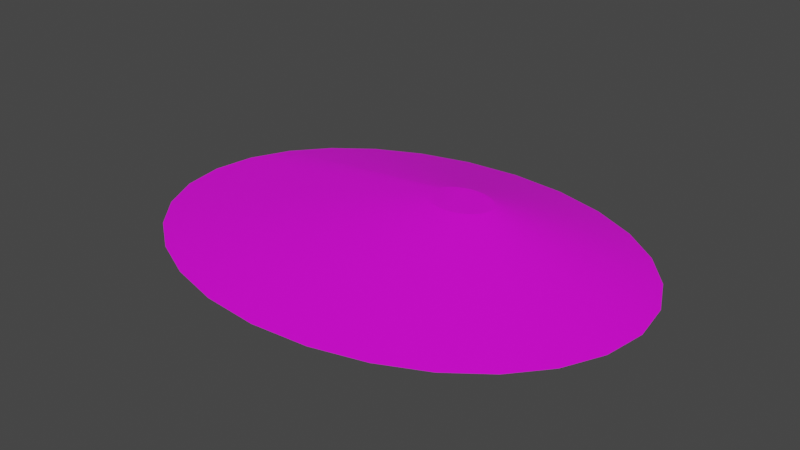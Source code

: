 # Source: terrain_wooded_hill_102.blend  (saved by Blender 3.0.42; exported with 4.5.12 LTS)
import bpy
from mathutils import Matrix  # noqa: F401  (used for matrix-valued properties, if any)

bpy.ops.wm.read_factory_settings(use_empty=True)
scene = bpy.context.scene
scene.name = 'Scene'

# ---- collections
col_collection = bpy.data.collections.new('Collection'); scene.collection.children.link(col_collection)

# ---- images (referenced by path relative to the original .blend; pixels are not part of the script)
import os
ASSET_DIR = os.environ.get("B2B_ASSET_DIR", "")  # directory of the original .blend (textures are referenced by path, not embedded)
HERE = os.path.dirname(os.path.abspath(__file__))  # packed textures are extracted next to this script under _unpacked/

def load_image(name, relpath, width, height, colorspace="sRGB"):
    """Load a texture the original file referenced (path relative to the .blend, or extracted next to this script)."""
    p = next((c for c in (os.path.join(HERE, relpath), os.path.join(ASSET_DIR, relpath)) if relpath and os.path.exists(c)), "")
    if p:
        img = bpy.data.images.load(p, check_existing=True)
        img.name = name
    else:  # same state as the original file: an image datablock whose file is absent (Cycles renders it pink)
        img = bpy.data.images.new(name, width, height)
        img.source = "FILE"
        img.filepath = "//" + (relpath or name)
    img.colorspace_settings.name = colorspace
    return img
img_background_jpg_001 = load_image('background.jpg.001', 'background.jpg', 1024, 1024, 'sRGB')

# ---- materials (node trees are filled in below, after node groups)
mat_default_obj_007 = bpy.data.materials.new('Default_OBJ.007')
mat_default_obj_007.use_transparent_shadow = False

# ---- material node trees
mat_default_obj_007.use_nodes = True; mat_default_obj_007.node_tree.nodes.clear()
_N = mat_default_obj_007.node_tree.nodes; _L = mat_default_obj_007.node_tree.links
n0 = _N.new('ShaderNodeBsdfPrincipled'); n0.name = 'Principled BSDF'; n0.location = (10, 300)
n0.distribution = 'GGX'
n0.subsurface_method = 'RANDOM_WALK_SKIN'
n0.inputs[3].default_value = 1.45
n0.inputs[27].default_value = (0.0, 0.0, 0.0, 1.0)
n0.inputs[28].default_value = 1.0
n1 = _N.new('ShaderNodeOutputMaterial'); n1.name = 'Material Output'; n1.location = (300, 300)
n2 = _N.new('ShaderNodeTexImage'); n2.name = 'Image Texture'; n2.location = (-356, 54)
n2.image = img_background_jpg_001
_L.new(n0.outputs[0], n1.inputs[0])
_L.new(n2.outputs[0], n0.inputs[0])
n1.is_active_output = True

# ---- world
world_world = bpy.data.worlds.new('World'); scene.world = world_world
world_world.use_nodes = True; world_world.node_tree.nodes.clear()
_N = world_world.node_tree.nodes; _L = world_world.node_tree.links
n0 = _N.new('ShaderNodeOutputWorld'); n0.name = 'World Output'; n0.location = (300, 300)
n1 = _N.new('ShaderNodeBackground'); n1.name = 'Background'; n1.location = (10, 300)
n1.inputs[0].default_value = (0.05088, 0.05088, 0.05088, 1.0)
_L.new(n1.outputs[0], n0.inputs[0])
n0.is_active_output = True
world_world.color = (0.05088, 0.05088, 0.05088)
world_world.use_sun_shadow = False
world_world.sun_shadow_jitter_overblur = 0.0

# ---- meshes
me_terrain_wooded_hill__102 = bpy.data.meshes.new('terrain Wooded Hill #102')
me_terrain_wooded_hill__102.from_pydata([(3.023, -0.1586, -0.09721), (2.939, 0.3822, -0.09721), (2.939, 0.3822, -0.09607), (3.023, -0.1586, -0.09607), (2.702, 0.8788, -0.09721), (2.702, 0.8788, -0.09607), (2.33, 1.317, -0.09721), (2.33, 1.317, -0.09607), (1.842, 1.683, -0.09721), (1.842, 1.683, -0.09607), (1.257, 1.961, -0.09721), (1.257, 1.961, -0.09607), (0.5944, 2.139, -0.09721), (0.5944, 2.139, -0.09607), (-0.1274, 2.201, -0.09721), (-0.1274, 2.201, -0.09607), (-0.8492, 2.139, -0.09721), (-0.8492, 2.139, -0.09607), (-1.512, 1.961, -0.09721), (-1.512, 1.961, -0.09607), (-2.097, 1.683, -0.09721), (-2.097, 1.683, -0.09607), (-2.585, 1.317, -0.09721), (-2.585, 1.317, -0.09607), (-2.957, 0.8788, -0.09721), (-2.957, 0.8788, -0.09607), (-3.194, 0.3822, -0.09721), (-3.194, 0.3822, -0.09607), (-3.277, -0.1586, -0.09721), (-3.277, -0.1586, -0.09607), (-3.194, -0.6994, -0.09721), (-3.194, -0.6994, -0.09607), (-2.957, -1.196, -0.09721), (-2.957, -1.196, -0.09607), (-2.585, -1.634, -0.09721), (-2.585, -1.634, -0.09607), (-2.097, -2.0, -0.09721), (-2.097, -2.0, -0.09607), (-1.512, -2.278, -0.09721), (-1.512, -2.278, -0.09607), (-0.8492, -2.456, -0.09721), (-0.8492, -2.456, -0.09607), (-0.1274, -2.519, -0.09721), (-0.1274, -2.519, -0.09607), (0.5944, -2.456, -0.09721), (0.5944, -2.456, -0.09607), (1.257, -2.278, -0.09721), (1.257, -2.278, -0.09607), (1.842, -2.0, -0.09721), (1.842, -2.0, -0.09607), (2.33, -1.634, -0.09721), (2.33, -1.634, -0.09607), (2.702, -1.196, -0.09721), (2.702, -1.196, -0.09607), (2.939, -0.6994, -0.09721), (2.939, -0.6994, -0.09607), (2.939, 0.3822, -0.09607), (3.023, -0.1586, -0.09607), (2.702, 0.8788, -0.09607), (-3.194, 0.3822, -0.09607), (-3.194, -0.6994, -0.09607), (2.939, -0.6994, -0.09607), (2.33, 1.317, -0.09607), (1.842, 1.683, -0.09607), (1.257, 1.961, -0.09607), (0.5944, 2.139, -0.09607), (-0.1274, 2.201, -0.09607), (-0.8492, 2.139, -0.09607), (-1.512, 1.961, -0.09607), (-2.097, 1.683, -0.09607), (-2.585, 1.317, -0.09607), (-2.957, 0.8788, -0.09607), (-2.957, -1.196, -0.09607), (-2.585, -1.634, -0.09607), (-2.097, -2.0, -0.09607), (-1.512, -2.278, -0.09607), (-0.8492, -2.456, -0.09607), (-0.1274, -2.519, -0.09607), (0.5944, -2.456, -0.09607), (1.257, -2.278, -0.09607), (1.842, -2.0, -0.09607), (2.33, -1.634, -0.09607), (2.702, -1.196, -0.09607), (0.6747, 0.5607, 0.2965), (0.686, 0.4875, 0.2965), (0.6426, 0.628, 0.2965), (-0.1565, 0.5607, 0.2965), (-0.1565, 0.4142, 0.2965), (0.6747, 0.4142, 0.2965), (0.5921, 0.6874, 0.2965), (0.526, 0.737, 0.2965), (0.4467, 0.7747, 0.2965), (0.3569, 0.7988, 0.2965), (0.2591, 0.8073, 0.2965), (0.1613, 0.7988, 0.2965), (0.07145, 0.7747, 0.2965), (-0.00782, 0.737, 0.2965), (-0.07395, 0.6874, 0.2965), (-0.1244, 0.628, 0.2965), (-0.1244, 0.3469, 0.2965), (-0.07395, 0.2875, 0.2965), (-0.00782, 0.2379, 0.2965), (0.07145, 0.2002, 0.2965), (0.1613, 0.1761, 0.2965), (0.2591, 0.1676, 0.2965), (0.3569, 0.1761, 0.2965), (0.4467, 0.2002, 0.2965), (0.526, 0.2379, 0.2965), (0.5921, 0.2875, 0.2965), (0.6426, 0.3469, 0.2965)], [], [(0, 1, 2), (0, 2, 3), (1, 4, 5), (1, 5, 2), (4, 6, 7), (4, 7, 5), (6, 8, 9), (6, 9, 7), (8, 10, 11), (8, 11, 9), (10, 12, 13), (10, 13, 11), (12, 14, 15), (12, 15, 13), (14, 16, 17), (14, 17, 15), (16, 18, 19), (16, 19, 17), (18, 20, 21), (18, 21, 19), (20, 22, 23), (20, 23, 21), (22, 24, 25), (22, 25, 23), (24, 26, 27), (24, 27, 25), (26, 28, 29), (26, 29, 27), (28, 30, 31), (28, 31, 29), (30, 32, 33), (30, 33, 31), (32, 34, 35), (32, 35, 33), (34, 36, 37), (34, 37, 35), (36, 38, 39), (36, 39, 37), (38, 40, 41), (38, 41, 39), (40, 42, 43), (40, 43, 41), (42, 44, 45), (42, 45, 43), (44, 46, 47), (44, 47, 45), (46, 48, 49), (46, 49, 47), (48, 50, 51), (48, 51, 49), (50, 52, 53), (50, 53, 51), (52, 54, 55), (52, 55, 53), (54, 0, 3), (54, 3, 55), (54, 52, 50, 48, 46, 44, 42, 40, 38, 36, 34, 32, 30, 28, 26, 24, 22, 20, 18, 16, 14, 12, 10, 8, 6, 4, 1, 0), (27, 29, 31), (45, 47, 79, 78), (78, 79, 106, 105), (7, 9, 63, 62), (33, 35, 73, 72), (19, 21, 69, 68), (47, 49, 80, 79), (2, 5, 58, 56), (55, 3, 57, 61), (21, 23, 70, 69), (49, 51, 81, 80), (9, 11, 64, 63), (35, 37, 74, 73), (23, 25, 71, 70), (51, 53, 82, 81), (11, 13, 65, 64), (37, 39, 75, 74), (25, 27, 59, 71), (13, 15, 66, 65), (39, 41, 76, 75), (53, 55, 61, 82), (41, 43, 77, 76), (3, 2, 56, 57), (15, 17, 67, 66), (43, 45, 78, 77), (27, 31, 60, 59), (5, 7, 62, 58), (31, 33, 72, 60), (17, 19, 68, 67), (99, 100, 101, 102, 103, 104, 105, 106, 107, 108, 109, 88, 84, 83, 85, 89, 90, 91, 92, 93, 94, 95, 96, 97, 98, 86, 87), (57, 56, 83, 84), (60, 72, 99, 87), (65, 66, 93, 92), (79, 80, 107, 106), (56, 58, 85, 83), (72, 73, 100, 99), (66, 67, 94, 93), (80, 81, 108, 107), (59, 60, 87, 86), (73, 74, 101, 100), (67, 68, 95, 94), (81, 82, 109, 108), (61, 57, 84, 88), (74, 75, 102, 101), (68, 69, 96, 95), (82, 61, 88, 109), (58, 62, 89, 85), (75, 76, 103, 102), (69, 70, 97, 96), (62, 63, 90, 89), (76, 77, 104, 103), (70, 71, 98, 97), (63, 64, 91, 90), (77, 78, 105, 104), (71, 59, 86, 98), (64, 65, 92, 91)])
me_terrain_wooded_hill__102.polygons.foreach_set('use_smooth', [True] * 113)
_k = set([(0, 1), (0, 3), (0, 54), (1, 2), (1, 4), (2, 3), (2, 5), (3, 55), (4, 5), (4, 6), (5, 7), (6, 7), (6, 8), (7, 9), (8, 9), (8, 10), (9, 11), (10, 11), (10, 12), (11, 13), (12, 13), (12, 14), (13, 15), (14, 15), (14, 16), (15, 17), (16, 17), (16, 18), (17, 19), (18, 19), (18, 20), (19, 21), (20, 21), (20, 22), (21, 23), (22, 23), (22, 24), (23, 25), (24, 25), (24, 26), (25, 27), (26, 27), (26, 28), (27, 29), (28, 29), (28, 30), (29, 31), (30, 31), (30, 32), (31, 33), (32, 33), (32, 34), (33, 35), (34, 35), (34, 36), (35, 37), (36, 37), (36, 38), (37, 39), (38, 39), (38, 40), (39, 41), (40, 41), (40, 42), (41, 43), (42, 43), (42, 44), (43, 45), (44, 45), (44, 46), (45, 47), (46, 47), (46, 48), (47, 49), (48, 49), (48, 50), (49, 51), (50, 51), (50, 52), (51, 53), (52, 53), (52, 54), (53, 55), (54, 55), (56, 57), (56, 58), (57, 61), (58, 62), (59, 71), (60, 72), (61, 82), (62, 63), (63, 64), (64, 65), (65, 66), (66, 67), (67, 68), (68, 69), (69, 70), (70, 71), (72, 73), (73, 74), (74, 75), (75, 76), (76, 77), (77, 78), (78, 79), (79, 80), (80, 81), (81, 82), (83, 84), (83, 85), (84, 88), (85, 89), (86, 98), (87, 99), (88, 109), (89, 90), (90, 91), (91, 92), (92, 93), (93, 94), (94, 95), (95, 96), (96, 97), (97, 98), (99, 100), (100, 101), (101, 102), (102, 103), (103, 104), (104, 105), (105, 106), (106, 107), (107, 108), (108, 109)])
me_terrain_wooded_hill__102.attributes.new('sharp_edge', 'BOOLEAN', 'EDGE').data.foreach_set('value', [ (min(e.vertices), max(e.vertices)) in _k for e in me_terrain_wooded_hill__102.edges])
_uv = me_terrain_wooded_hill__102.uv_layers.new(name='UVMap')
_uv.uv.foreach_set('vector', [0.8265, 0.9792, 0.8624, 0.9702, 0.8635, 0.9729, 0.8265, 0.9792, 0.8635, 0.9729, 0.8267, 0.9821, 0.8624, 0.9702, 0.8946, 0.9507, 0.8964, 0.953, 0.8624, 0.9702, 0.8964, 0.953, 0.8635, 0.9729, 0.8946, 0.9507, 0.9221, 0.922, 0.9244, 0.9238, 0.8946, 0.9507, 0.9244, 0.9238, 0.8964, 0.953, 0.9221, 0.922, 0.9442, 0.8858, 0.9468, 0.8871, 0.9221, 0.922, 0.9468, 0.8871, 0.9244, 0.9238, 0.9442, 0.8858, 0.9597, 0.8433, 0.9625, 0.8441, 0.9442, 0.8858, 0.9625, 0.8441, 0.9468, 0.8871, 0.9597, 0.8433, 0.9679, 0.7961, 0.9707, 0.7963, 0.9597, 0.8433, 0.9707, 0.7963, 0.9625, 0.8441, 0.9679, 0.7961, 0.9679, 0.7455, 0.9707, 0.7453, 0.9679, 0.7961, 0.9707, 0.7453, 0.9707, 0.7963, 0.9679, 0.7455, 0.9593, 0.6957, 0.9621, 0.6949, 0.9679, 0.7455, 0.9621, 0.6949, 0.9707, 0.7453, 0.9593, 0.6957, 0.9432, 0.6506, 0.9458, 0.6494, 0.9593, 0.6957, 0.9458, 0.6494, 0.9621, 0.6949, 0.9432, 0.6506, 0.9206, 0.6117, 0.9229, 0.6101, 0.9432, 0.6506, 0.9229, 0.6101, 0.9458, 0.6494, 0.9206, 0.6117, 0.8928, 0.5799, 0.8947, 0.5778, 0.9206, 0.6117, 0.8947, 0.5778, 0.9229, 0.6101, 0.8928, 0.5799, 0.8608, 0.5567, 0.8622, 0.5542, 0.8928, 0.5799, 0.8622, 0.5542, 0.8947, 0.5778, 0.8608, 0.5567, 0.8259, 0.5431, 0.8266, 0.5403, 0.8608, 0.5567, 0.8266, 0.5403, 0.8622, 0.5542, 0.8259, 0.5431, 0.7891, 0.5403, 0.7889, 0.5375, 0.8259, 0.5431, 0.7889, 0.5375, 0.8266, 0.5403, 0.7891, 0.5403, 0.7532, 0.5492, 0.7521, 0.5466, 0.7891, 0.5403, 0.7521, 0.5466, 0.7889, 0.5375, 0.7532, 0.5492, 0.7211, 0.5688, 0.7193, 0.5665, 0.7532, 0.5492, 0.7193, 0.5665, 0.7521, 0.5466, 0.7211, 0.5688, 0.6935, 0.5975, 0.6913, 0.5957, 0.7211, 0.5688, 0.6913, 0.5957, 0.7193, 0.5665, 0.6935, 0.5975, 0.6714, 0.6337, 0.6689, 0.6324, 0.6935, 0.5975, 0.6689, 0.6324, 0.6913, 0.5957, 0.6714, 0.6337, 0.656, 0.6762, 0.6532, 0.6755, 0.6714, 0.6337, 0.6532, 0.6755, 0.6689, 0.6324, 0.656, 0.6762, 0.6478, 0.7234, 0.6449, 0.7232, 0.656, 0.6762, 0.6449, 0.7232, 0.6532, 0.6755, 0.6478, 0.7234, 0.6478, 0.774, 0.6449, 0.7743, 0.6478, 0.7234, 0.6449, 0.7743, 0.6449, 0.7232, 0.6478, 0.774, 0.6563, 0.8239, 0.6536, 0.8246, 0.6478, 0.774, 0.6536, 0.8246, 0.6449, 0.7743, 0.6563, 0.8239, 0.6724, 0.8689, 0.6698, 0.8701, 0.6563, 0.8239, 0.6698, 0.8701, 0.6536, 0.8246, 0.6724, 0.8689, 0.6951, 0.9078, 0.6928, 0.9095, 0.6724, 0.8689, 0.6928, 0.9095, 0.6698, 0.8701, 0.6951, 0.9078, 0.7229, 0.9396, 0.721, 0.9417, 0.6951, 0.9078, 0.721, 0.9417, 0.6928, 0.9095, 0.7229, 0.9396, 0.7548, 0.9628, 0.7535, 0.9653, 0.7229, 0.9396, 0.7535, 0.9653, 0.721, 0.9417, 0.7548, 0.9628, 0.7897, 0.9766, 0.789, 0.9793, 0.7548, 0.9628, 0.789, 0.9793, 0.7535, 0.9653, 0.7897, 0.9766, 0.8265, 0.9792, 0.8267, 0.9821, 0.7897, 0.9766, 0.8267, 0.9821, 0.789, 0.9793, 0.01747, 0.9922, 0.01612, 0.9917, 0.01487, 0.9908, 0.01379, 0.9895, 0.01291, 0.988, 0.01228, 0.9863, 0.01195, 0.9843, 0.01195, 0.9823, 0.01227, 0.9805, 0.01287, 0.9789, 0.01373, 0.9774, 0.0148, 0.9763, 0.01605, 0.9756, 0.01745, 0.9752, 0.01889, 0.9753, 0.02024, 0.9759, 0.02149, 0.9768, 0.02257, 0.978, 0.02345, 0.9795, 0.02408, 0.9813, 0.02441, 0.9832, 0.02441, 0.9852, 0.02409, 0.987, 0.02349, 0.9887, 0.02263, 0.9901, 0.02156, 0.9912, 0.0203, 0.9919, 0.01891, 0.9923, 0.7724, 0.1739, 0.759, 0.08696, 0.7724, 0.0, 0.6536, 0.8246, 0.6698, 0.8701, 0.6698, 0.8701, 0.6536, 0.8246, 0.009979, 0.3906, 0.0385, 0.284, 0.4351, 0.4153, 0.4313, 0.4297, 0.9244, 0.9238, 0.9468, 0.8871, 0.9468, 0.8871, 0.9244, 0.9238, 0.7193, 0.5665, 0.6913, 0.5957, 0.6913, 0.5957, 0.7193, 0.5665, 0.9458, 0.6494, 0.9229, 0.6101, 0.9229, 0.6101, 0.9458, 0.6494, 0.6698, 0.8701, 0.6928, 0.9095, 0.6928, 0.9095, 0.6698, 0.8701, 0.8635, 0.9729, 0.8964, 0.953, 0.8964, 0.953, 0.8635, 0.9729, 0.789, 0.9793, 0.8267, 0.9821, 0.8267, 0.9821, 0.789, 0.9793, 0.9229, 0.6101, 0.8947, 0.5778, 0.8947, 0.5778, 0.9229, 0.6101, 0.6928, 0.9095, 0.721, 0.9417, 0.721, 0.9417, 0.6928, 0.9095, 0.9468, 0.8871, 0.9625, 0.8441, 0.9625, 0.8441, 0.9468, 0.8871, 0.6913, 0.5957, 0.6689, 0.6324, 0.6689, 0.6324, 0.6913, 0.5957, 0.8947, 0.5778, 0.8622, 0.5542, 0.8622, 0.5542, 0.8947, 0.5778, 0.721, 0.9417, 0.7535, 0.9653, 0.7535, 0.9653, 0.721, 0.9417, 0.9625, 0.8441, 0.9707, 0.7963, 0.9707, 0.7963, 0.9625, 0.8441, 0.6689, 0.6324, 0.6532, 0.6755, 0.6532, 0.6755, 0.6689, 0.6324, 0.8622, 0.5542, 0.8266, 0.5403, 0.8266, 0.5403, 0.8622, 0.5542, 0.9707, 0.7963, 0.9707, 0.7453, 0.9707, 0.7453, 0.9707, 0.7963, 0.6532, 0.6755, 0.6449, 0.7232, 0.6449, 0.7232, 0.6532, 0.6755, 0.7535, 0.9653, 0.789, 0.9793, 0.789, 0.9793, 0.7535, 0.9653, 0.6449, 0.7232, 0.6449, 0.7743, 0.6449, 0.7743, 0.6449, 0.7232, 0.8267, 0.9821, 0.8635, 0.9729, 0.8635, 0.9729, 0.8267, 0.9821, 0.9707, 0.7453, 0.9621, 0.6949, 0.9621, 0.6949, 0.9707, 0.7453, 0.6449, 0.7743, 0.6536, 0.8246, 0.6536, 0.8246, 0.6449, 0.7743, 0.3753, 0.04445, 0.5347, 0.03629, 0.5347, 0.03629, 0.3753, 0.04445, 0.8964, 0.953, 0.9244, 0.9238, 0.9244, 0.9238, 0.8964, 0.953, 0.7521, 0.5466, 0.7193, 0.5665, 0.7193, 0.5665, 0.7521, 0.5466, 0.9621, 0.6949, 0.9458, 0.6494, 0.9458, 0.6494, 0.9621, 0.6949, 0.4588, 0.5072, 0.4492, 0.4991, 0.4412, 0.4884, 0.4352, 0.4757, 0.4313, 0.4612, 0.4299, 0.4455, 0.4313, 0.4297, 0.4351, 0.4153, 0.4412, 0.4025, 0.4492, 0.3919, 0.4587, 0.3838, 0.4695, 0.3786, 0.4813, 0.3768, 0.4931, 0.3786, 0.5039, 0.3838, 0.5135, 0.3919, 0.5215, 0.4025, 0.5275, 0.4153, 0.5314, 0.4297, 0.5328, 0.4455, 0.5314, 0.4612, 0.5276, 0.4757, 0.5215, 0.4884, 0.5135, 0.4991, 0.504, 0.5072, 0.4932, 0.5123, 0.4696, 0.5123, 0.3792, 0.0, 0.4662, 0.0134, 0.4931, 0.3786, 0.4813, 0.3768, 0.2928, 1.0, 0.2129, 0.9619, 0.4588, 0.5072, 0.4696, 0.5123, 0.7489, 0.3906, 0.759, 0.5067, 0.5328, 0.4455, 0.5314, 0.4297, 0.0385, 0.284, 0.08327, 0.1899, 0.4412, 0.4025, 0.4351, 0.4153, 0.4662, 0.0134, 0.5461, 0.05154, 0.5039, 0.3838, 0.4931, 0.3786, 0.2129, 0.9619, 0.1424, 0.902, 0.4492, 0.4991, 0.4588, 0.5072, 0.759, 0.5067, 0.749, 0.6228, 0.5314, 0.4612, 0.5328, 0.4455, 0.08327, 0.1899, 0.142, 0.1114, 0.4492, 0.3919, 0.4412, 0.4025, 0.4667, 1.0, 0.2928, 1.0, 0.4696, 0.5123, 0.4932, 0.5123, 0.1424, 0.902, 0.08357, 0.8235, 0.4412, 0.4884, 0.4492, 0.4991, 0.749, 0.6228, 0.7205, 0.7294, 0.5276, 0.4757, 0.5314, 0.4612, 0.142, 0.1114, 0.2125, 0.05154, 0.4587, 0.3838, 0.4492, 0.3919, 0.2923, 0.0134, 0.3792, 0.0, 0.4813, 0.3768, 0.4695, 0.3786, 0.08357, 0.8235, 0.03871, 0.7294, 0.4352, 0.4757, 0.4412, 0.4884, 0.7205, 0.7294, 0.6757, 0.8235, 0.5215, 0.4884, 0.5276, 0.4757, 0.2125, 0.05154, 0.2923, 0.0134, 0.4695, 0.3786, 0.4587, 0.3838, 0.5461, 0.05154, 0.6166, 0.1114, 0.5135, 0.3919, 0.5039, 0.3838, 0.03871, 0.7294, 0.01009, 0.6228, 0.4313, 0.4612, 0.4352, 0.4757, 0.6757, 0.8235, 0.6169, 0.902, 0.5135, 0.4991, 0.5215, 0.4884, 0.6166, 0.1114, 0.6754, 0.1899, 0.5215, 0.4025, 0.5135, 0.3919, 0.01009, 0.6228, 0.0, 0.5067, 0.4299, 0.4455, 0.4313, 0.4612, 0.6169, 0.902, 0.5465, 0.9619, 0.504, 0.5072, 0.5135, 0.4991, 0.6754, 0.1899, 0.7202, 0.284, 0.5275, 0.4153, 0.5215, 0.4025, 0.0, 0.5067, 0.009979, 0.3906, 0.4313, 0.4297, 0.4299, 0.4455, 0.5465, 0.9619, 0.4667, 1.0, 0.4932, 0.5123, 0.504, 0.5072, 0.7202, 0.284, 0.7489, 0.3906, 0.5314, 0.4297, 0.5275, 0.4153])
me_terrain_wooded_hill__102.materials.append(mat_default_obj_007)
me_terrain_wooded_hill__102.use_remesh_fix_poles = True
me_terrain_wooded_hill__102.use_remesh_preserve_attributes = False
me_terrain_wooded_hill__102.use_paint_bone_selection = False
me_terrain_wooded_hill__102.use_paint_mask = True
me_terrain_wooded_hill__102.update()
me_terrain_wooded_hill__102.normals_split_custom_set([tuple(v) for v in zip(*[iter([0.9883, 0.1522, 0.0, 0.9883, 0.1522, 0.0, 0.9883, 0.1522, 0.0, 0.9883, 0.1522, 0.0, 0.9883, 0.1522, 0.0, 0.9883, 0.1522, 0.0, 0.9024, 0.4309, 0.0, 0.9024, 0.4309, 0.0, 0.9024, 0.4309, 0.0, 0.9024, 0.4309, 0.0, 0.9024, 0.4309, 0.0, 0.9024, 0.4309, 0.0, 0.7623, 0.6473, 0.0, 0.7623, 0.6473, 0.0, 0.7623, 0.6473, 0.0, 0.7623, 0.6473, 0.0, 0.7623, 0.6473, 0.0, 0.7623, 0.6473, 0.0, 0.5996, 0.8003, 0.0, 0.5996, 0.8003, 0.0, 0.5996, 0.8003, 0.0, 0.5996, 0.8003, 0.0, 0.5996, 0.8003, 0.0, 0.5996, 0.8003, 0.0, 0.4302, 0.9028, 0.0, 0.4302, 0.9028, 0.0, 0.4302, 0.9028, 0.0, 0.4302, 0.9028, 0.0, 0.4302, 0.9028, 0.0, 0.4302, 0.9028, 0.0, 0.259, 0.9659, 0.0, 0.259, 0.9659, 0.0, 0.259, 0.9659, 0.0, 0.259, 0.9659, 0.0, 0.259, 0.9659, 0.0, 0.259, 0.9659, 0.0, 0.08613, 0.9963, 0.0, 0.08613, 0.9963, 0.0, 0.08613, 0.9963, 0.0, 0.08613, 0.9963, 0.0, 0.08613, 0.9963, 0.0, 0.08613, 0.9963, 0.0, -0.08613, 0.9963, 0.0, -0.08613, 0.9963, 0.0, -0.08613, 0.9963, 0.0, -0.08613, 0.9963, 0.0, -0.08613, 0.9963, 0.0, -0.08613, 0.9963, 0.0, -0.259, 0.9659, 0.0, -0.259, 0.9659, 0.0, -0.259, 0.9659, 0.0, -0.259, 0.9659, 0.0, -0.259, 0.9659, 0.0, -0.259, 0.9659, 0.0, -0.4302, 0.9028, 0.0, -0.4302, 0.9028, 0.0, -0.4302, 0.9028, 0.0, -0.4302, 0.9028, 0.0, -0.4302, 0.9028, 0.0, -0.4302, 0.9028, 0.0, -0.5996, 0.8003, 0.0, -0.5996, 0.8003, 0.0, -0.5996, 0.8003, 0.0, -0.5996, 0.8003, 0.0, -0.5996, 0.8003, 0.0, -0.5996, 0.8003, 0.0, -0.7623, 0.6473, 0.0, -0.7623, 0.6473, 0.0, -0.7623, 0.6473, 0.0, -0.7623, 0.6473, 0.0, -0.7623, 0.6473, 0.0, -0.7623, 0.6473, 0.0, -0.9024, 0.4309, 0.0, -0.9024, 0.4309, 0.0, -0.9024, 0.4309, 0.0, -0.9024, 0.4309, 0.0, -0.9024, 0.4309, 0.0, -0.9024, 0.4309, 0.0, -0.9883, 0.1522, 0.0, -0.9883, 0.1522, 0.0, -0.9883, 0.1522, 0.0, -0.9883, 0.1522, 0.0, -0.9883, 0.1522, 0.0, -0.9883, 0.1522, 0.0, -0.9883, -0.1522, 0.0, -0.9883, -0.1522, 0.0, -0.9883, -0.1522, 0.0, -0.9883, -0.1522, 0.0, -0.9883, -0.1522, 0.0, -0.9883, -0.1522, 0.0, -0.9024, -0.4309, 0.0, -0.9024, -0.4309, 0.0, -0.9024, -0.4309, 0.0, -0.9024, -0.4309, 0.0, -0.9024, -0.4309, 0.0, -0.9024, -0.4309, 0.0, -0.7623, -0.6473, 0.0, -0.7623, -0.6473, 0.0, -0.7623, -0.6473, 0.0, -0.7623, -0.6473, 0.0, -0.7623, -0.6473, 0.0, -0.7623, -0.6473, 0.0, -0.5996, -0.8003, 0.0, -0.5996, -0.8003, 0.0, -0.5996, -0.8003, 0.0, -0.5996, -0.8003, 0.0, -0.5996, -0.8003, 0.0, -0.5996, -0.8003, 0.0, -0.4302, -0.9028, 0.0, -0.4302, -0.9028, 0.0, -0.4302, -0.9028, 0.0, -0.4302, -0.9028, 0.0, -0.4302, -0.9028, 0.0, -0.4302, -0.9028, 0.0, -0.259, -0.9659, 0.0, -0.259, -0.9659, 0.0, -0.259, -0.9659, 0.0, -0.259, -0.9659, 0.0, -0.259, -0.9659, 0.0, -0.259, -0.9659, 0.0, -0.08613, -0.9963, 0.0, -0.08613, -0.9963, 0.0, -0.08613, -0.9963, 0.0, -0.08613, -0.9963, 0.0, -0.08613, -0.9963, 0.0, -0.08613, -0.9963, 0.0, 0.08613, -0.9963, 0.0, 0.08613, -0.9963, 0.0, 0.08613, -0.9963, 0.0, 0.08613, -0.9963, 0.0, 0.08613, -0.9963, 0.0, 0.08613, -0.9963, 0.0, 0.259, -0.9659, 0.0, 0.259, -0.9659, 0.0, 0.259, -0.9659, 0.0, 0.259, -0.9659, 0.0, 0.259, -0.9659, 0.0, 0.259, -0.9659, 0.0, 0.4302, -0.9028, 0.0, 0.4302, -0.9028, 0.0, 0.4302, -0.9028, 0.0, 0.4302, -0.9028, 0.0, 0.4302, -0.9028, 0.0, 0.4302, -0.9028, 0.0, 0.5996, -0.8003, 0.0, 0.5996, -0.8003, 0.0, 0.5996, -0.8003, 0.0, 0.5996, -0.8003, 0.0, 0.5996, -0.8003, 0.0, 0.5996, -0.8003, 0.0, 0.7623, -0.6473, 0.0, 0.7623, -0.6473, 0.0, 0.7623, -0.6473, 0.0, 0.7623, -0.6473, 0.0, 0.7623, -0.6473, 0.0, 0.7623, -0.6473, 0.0, 0.9024, -0.4309, 0.0, 0.9024, -0.4309, 0.0, 0.9024, -0.4309, 0.0, 0.9024, -0.4309, 0.0, 0.9024, -0.4309, 0.0, 0.9024, -0.4309, 0.0, 0.9883, -0.1522, 0.0, 0.9883, -0.1522, 0.0, 0.9883, -0.1522, 0.0, 0.9883, -0.1522, 0.0, 0.9883, -0.1522, 0.0, 0.9883, -0.1522, 0.0, -1.609e-10, 0.0, -1.0, -1.609e-10, 0.0, -1.0, -1.609e-10, 0.0, -1.0, -1.609e-10, 0.0, -1.0, -1.609e-10, 0.0, -1.0, -1.609e-10, 0.0, -1.0, -1.609e-10, 0.0, -1.0, -1.609e-10, 0.0, -1.0, -1.609e-10, 0.0, -1.0, -1.609e-10, 0.0, -1.0, -1.609e-10, 0.0, -1.0, -1.609e-10, 0.0, -1.0, -1.609e-10, 0.0, -1.0, -1.609e-10, 0.0, -1.0, -1.609e-10, 0.0, -1.0, -1.609e-10, 0.0, -1.0, -1.609e-10, 0.0, -1.0, -1.609e-10, 0.0, -1.0, -1.609e-10, 0.0, -1.0, -1.609e-10, 0.0, -1.0, -1.609e-10, 0.0, -1.0, -1.609e-10, 0.0, -1.0, -1.609e-10, 0.0, -1.0, -1.609e-10, 0.0, -1.0, -1.609e-10, 0.0, -1.0, -1.609e-10, 0.0, -1.0, -1.609e-10, 0.0, -1.0, -1.609e-10, 0.0, -1.0, 0.0, 0.0, 1.0, 0.0, 0.0, 1.0, 0.0, 0.0, 1.0, 0.0, 0.0, 1.0, 0.0, 0.0, 1.0, 0.0, 0.0, 1.0, 0.0, 0.0, 1.0, 0.0249, -0.1453, 0.9891, 0.05126, -0.1398, 0.9888, 0.05187, -0.1396, 0.9888, 0.02628, -0.1451, 0.9891, 0.0, 0.0, 1.0, 0.0, 0.0, 1.0, 0.0, 0.0, 1.0, 0.0, 0.0, 1.0, 0.0, 0.0, 1.0, 0.0, 0.0, 1.0, 0.0, 0.0, 1.0, 0.0, 0.0, 1.0, 0.0, 0.0, 1.0, 0.0, 0.0, 1.0, 0.0, 0.0, 1.0, 0.0, 0.0, 1.0, 0.0, 0.0, 1.0, 0.0, 0.0, 1.0, 0.0, 0.0, 1.0, 0.0, 0.0, 1.0, 0.0, 0.0, 1.0, 0.0, 0.0, 1.0, 0.0, 0.0, 1.0, 0.0, 0.0, 1.0, 0.0, 0.0, 1.0, 0.0, 0.0, 1.0, 0.0, 0.0, 1.0, 0.0, 0.0, 1.0, 0.0, 0.0, 1.0, 0.0, 0.0, 1.0, 0.0, 0.0, 1.0, 0.0, 0.0, 1.0, 0.0, 0.0, 1.0, 0.0, 0.0, 1.0, 0.0, 0.0, 1.0, 0.0, 0.0, 1.0, 0.0, 0.0, 1.0, 0.0, 0.0, 1.0, 0.0, 0.0, 1.0, 0.0, 0.0, 1.0, 0.0, 0.0, 1.0, 0.0, 0.0, 1.0, 0.0, 0.0, 1.0, 0.0, 0.0, 1.0, 0.0, 0.0, 1.0, 0.0, 0.0, 1.0, 0.0, 0.0, 1.0, 0.0, 0.0, 1.0, 0.0, 0.0, 1.0, 0.0, 0.0, 1.0, 0.0, 0.0, 1.0, 0.0, 0.0, 1.0, 0.0, 0.0, 1.0, 0.0, 0.0, 1.0, 0.0, 0.0, 1.0, 0.0, 0.0, 1.0, 0.0, 0.0, 1.0, 0.0, 0.0, 1.0, 0.0, 0.0, 1.0, 0.0, 0.0, 1.0, 0.0, 0.0, 1.0, 0.0, 0.0, 1.0, -0.06, 0.01154, 0.9981, 0.0, 0.0, 1.0, 0.0, 0.0, 1.0, 0.0, 0.0, 1.0, 0.0, 0.0, 1.0, 0.0, 0.0, 1.0, 0.0, 0.0, 1.0, 0.0, 0.0, 1.0, 0.0, 0.0, 1.0, 0.0, 0.0, 1.0, 0.0, 0.0, 1.0, 0.0, 0.0, 1.0, 0.0, 0.0, 1.0, 0.0, 0.0, 1.0, 0.0, 0.0, 1.0, 0.0, 0.0, 1.0, 0.0, 0.0, 1.0, 0.0, 0.0, 1.0, 0.0, 0.0, 1.0, 0.0, 0.0, 1.0, 0.0, 0.0, 1.0, 0.0, 0.0, 1.0, 0.0, 0.0, 1.0, 0.0, 0.0, 1.0, 0.0, 0.0, 1.0, 0.0, 0.0, 1.0, 0.0, 0.0, 1.0, 0.0, 0.0, 1.0, 0.0, 0.0, 1.0, 0.0, 0.0, 1.0, 0.0, 0.0, 1.0, 0.0, 0.0, 1.0, -0.05454, -0.01321, 0.9984, -0.06, 0.01154, 0.9981, 0.0, 0.0, 1.0, 0.0, 0.0, 1.0, 0.0, 0.0, 1.0, 0.0, 0.0, 1.0, 0.0, 0.0, 1.0, 0.0, 0.0, 1.0, 0.0, 0.0, 1.0, -0.05454, -0.01321, 0.9984, 0.0, 0.0, 1.0, 0.0, 0.0, 1.0, 0.0, 0.0, 1.0, 0.0, 0.0, 1.0, -3.51e-08, 0.0, 1.0, -3.51e-08, 0.0, 1.0, -3.51e-08, 0.0, 1.0, -3.51e-08, 0.0, 1.0, -3.51e-08, 0.0, 1.0, -3.51e-08, 0.0, 1.0, -3.51e-08, 0.0, 1.0, -3.51e-08, 0.0, 1.0, -3.51e-08, 0.0, 1.0, -3.51e-08, 0.0, 1.0, -3.51e-08, 0.0, 1.0, -3.51e-08, 0.0, 1.0, -3.51e-08, 0.0, 1.0, -3.51e-08, 0.0, 1.0, -3.51e-08, 0.0, 1.0, -3.51e-08, 0.0, 1.0, -3.51e-08, 0.0, 1.0, -3.51e-08, 0.0, 1.0, -3.51e-08, 0.0, 1.0, -3.51e-08, 0.0, 1.0, -3.51e-08, 0.0, 1.0, -3.51e-08, 0.0, 1.0, -3.51e-08, 0.0, 1.0, -3.51e-08, 0.0, 1.0, -3.51e-08, 0.0, 1.0, -0.07444, 0.02076, 0.997, -0.06825, -0.01384, 0.9976, 0.1647, -0.003732, 0.9863, 0.1743, 0.04797, 0.9835, 0.1752, 0.06176, 0.9826, 0.167, 0.005009, 0.9859, -0.05454, -0.01321, 0.9984, -0.102, -0.06527, 0.9926, -0.1013, -0.06661, 0.9926, -0.06825, -0.01384, 0.9976, 0.04802, 0.2729, 0.9608, -0.003588, 0.2701, 0.9628, 0.004216, 0.2721, 0.9623, 0.04798, 0.2729, 0.9608, 0.05126, -0.1398, 0.9888, 0.07728, -0.128, 0.9888, 0.07747, -0.1279, 0.9888, 0.05187, -0.1396, 0.9888, 0.1743, 0.04797, 0.9835, 0.1739, 0.1047, 0.9792, 0.1716, 0.1214, 0.9777, 0.1752, 0.06176, 0.9826, -0.102, -0.06527, 0.9926, -0.08634, -0.08988, 0.9922, -0.08455, -0.09221, 0.9921, -0.1013, -0.06661, 0.9926, -0.003588, 0.2701, 0.9628, -0.04938, 0.2463, 0.9679, -0.03754, 0.2547, 0.9663, 0.004216, 0.2721, 0.9623, 0.07728, -0.128, 0.9888, 0.1025, -0.1093, 0.9887, 0.1028, -0.109, 0.9887, 0.07747, -0.1279, 0.9888, -0.06, 0.01154, 0.9981, -0.05454, -0.01321, 0.9984, -0.06825, -0.01384, 0.9976, -0.07444, 0.02076, 0.997, -0.08634, -0.08988, 0.9922, -0.06838, -0.1101, 0.9916, -0.06583, -0.1125, 0.9915, -0.08455, -0.09221, 0.9921, -0.04938, 0.2463, 0.9679, -0.08453, 0.2095, 0.9742, -0.07351, 0.2235, 0.9719, -0.03754, 0.2547, 0.9663, 0.1025, -0.1093, 0.9887, 0.1264, -0.08276, 0.9885, 0.1274, -0.0814, 0.9885, 0.1028, -0.109, 0.9887, 0.1478, -0.04766, 0.9879, 0.1647, -0.003732, 0.9863, 0.167, 0.005009, 0.9859, 0.1498, -0.04348, 0.9878, -0.06838, -0.1101, 0.9916, -0.04817, -0.1262, 0.9908, -0.04525, -0.128, 0.9907, -0.06583, -0.1125, 0.9915, -0.08453, 0.2095, 0.9742, -0.1087, 0.1666, 0.98, -0.1008, 0.1832, 0.9779, -0.07351, 0.2235, 0.9719, 0.1264, -0.08276, 0.9885, 0.1478, -0.04766, 0.9879, 0.1498, -0.04348, 0.9878, 0.1274, -0.0814, 0.9885, 0.1739, 0.1047, 0.9792, 0.1613, 0.1616, 0.9736, 0.1552, 0.1774, 0.9718, 0.1716, 0.1214, 0.9777, -0.04817, -0.1262, 0.9908, -0.02564, -0.1378, 0.9901, -0.02277, -0.1389, 0.99, -0.04525, -0.128, 0.9907, -0.1087, 0.1666, 0.98, -0.1234, 0.1219, 0.9848, -0.119, 0.1383, 0.9832, -0.1008, 0.1832, 0.9779, 0.1613, 0.1616, 0.9736, 0.1355, 0.2131, 0.9676, 0.1273, 0.224, 0.9662, 0.1552, 0.1774, 0.9718, -0.02564, -0.1378, 0.9901, -0.001038, -0.1445, 0.9895, 0.00122, -0.1448, 0.9895, -0.02277, -0.1389, 0.99, -0.1234, 0.1219, 0.9848, -0.1301, 0.07786, 0.9884, -0.1287, 0.09178, 0.9874, -0.119, 0.1383, 0.9832, 0.1355, 0.2131, 0.9676, 0.09676, 0.2524, 0.9628, 0.0903, 0.2567, 0.9623, 0.1273, 0.224, 0.9662, -0.001038, -0.1445, 0.9895, 0.0249, -0.1453, 0.9891, 0.02628, -0.1451, 0.9891, 0.00122, -0.1448, 0.9895, -0.1301, 0.07786, 0.9884, -0.06, 0.01154, 0.9981, -0.07444, 0.02076, 0.997, -0.1287, 0.09178, 0.9874, 0.09676, 0.2524, 0.9628, 0.04802, 0.2729, 0.9608, 0.04798, 0.2729, 0.9608, 0.0903, 0.2567, 0.9623])] * 3)])

# ---- objects
ob_terrain_wooded_hill__102 = bpy.data.objects.new('terrain Wooded Hill #102', me_terrain_wooded_hill__102)

# ---- transforms, parenting, visibility, modifiers, constraints
ob_terrain_wooded_hill__102.location = (0.0, 0.0, 0.0)

# ---- collection membership
col_collection.objects.link(ob_terrain_wooded_hill__102)

# ---- scene / render settings (as saved in the file)
scene.frame_start = 1; scene.frame_end = 250; scene.frame_set(1)
scene.render.engine = 'BLENDER_EEVEE_NEXT'
scene.cycles.sampling_pattern = 'TABULATED_SOBOL'
scene.cycles.use_light_tree = False
scene.view_settings.view_transform = 'Filmic'
bpy.context.view_layer.update()

# ---- added for rendering (the .blend has no active camera and no usable light): camera, sun
cam_auto = bpy.data.cameras.new('AutoCamera')
cam_auto.lens = 50.0
cam_auto.sensor_width = 36.0
cam_auto.clip_end = 1000.0
ob_auto_camera = bpy.data.objects.new('AutoCamera', cam_auto)
scene.collection.objects.link(ob_auto_camera)
ob_auto_camera.location = (7.1651, -8.90954, 5.93362)
ob_auto_camera.rotation_euler = (1.09748, -7.21219e-08, 0.694738)
scene.camera = ob_auto_camera
light_auto_sun = bpy.data.lights.new('AutoSun', 'SUN')
light_auto_sun.energy = 3.0
light_auto_sun.angle = 0.0523599
ob_auto_sun = bpy.data.objects.new('AutoSun', light_auto_sun)
scene.collection.objects.link(ob_auto_sun)
ob_auto_sun.rotation_euler = (0.872665, 0.174533, 0.523599)
bpy.context.view_layer.update()
